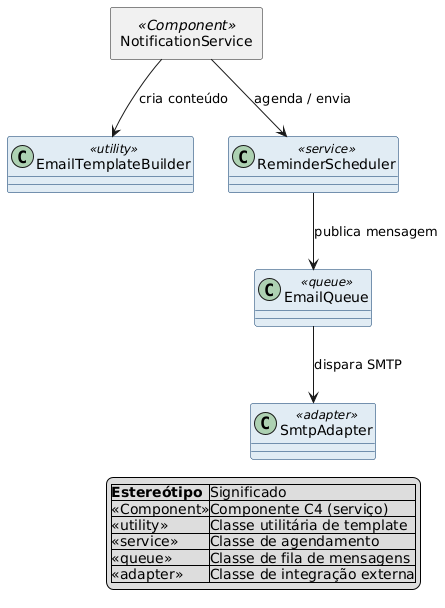

The diagram above was rendered by PlantUML. Its source (embedded in the PNG):
@startuml
'----------------------------------------------------
skinparam componentStyle rectangle
skinparam class {
  BackgroundColor #E1ECF4
  BorderColor #036
}

' Componente central
component NotificationService <<Component>> {
}

' Classes internas
class EmailTemplateBuilder <<utility>> {
}
class ReminderScheduler <<service>> {
}
class EmailQueue <<queue>> {
}
class SmtpAdapter <<adapter>> {
}

' Relacionamentos
NotificationService -down-> EmailTemplateBuilder : cria conteúdo
NotificationService -down-> ReminderScheduler    : agenda / envia
ReminderScheduler       --> EmailQueue           : publica mensagem
EmailQueue              --> SmtpAdapter          : dispara SMTP

' Legenda opcional
legend right
|=Estereótipo|Significado|
|<<Component>>|Componente C4 (serviço)|
|<<utility>>|Classe utilitária de template|
|<<service>>|Classe de agendamento|
|<<queue>>|Classe de fila de mensagens|
|<<adapter>>|Classe de integração externa|
endlegend
@enduml